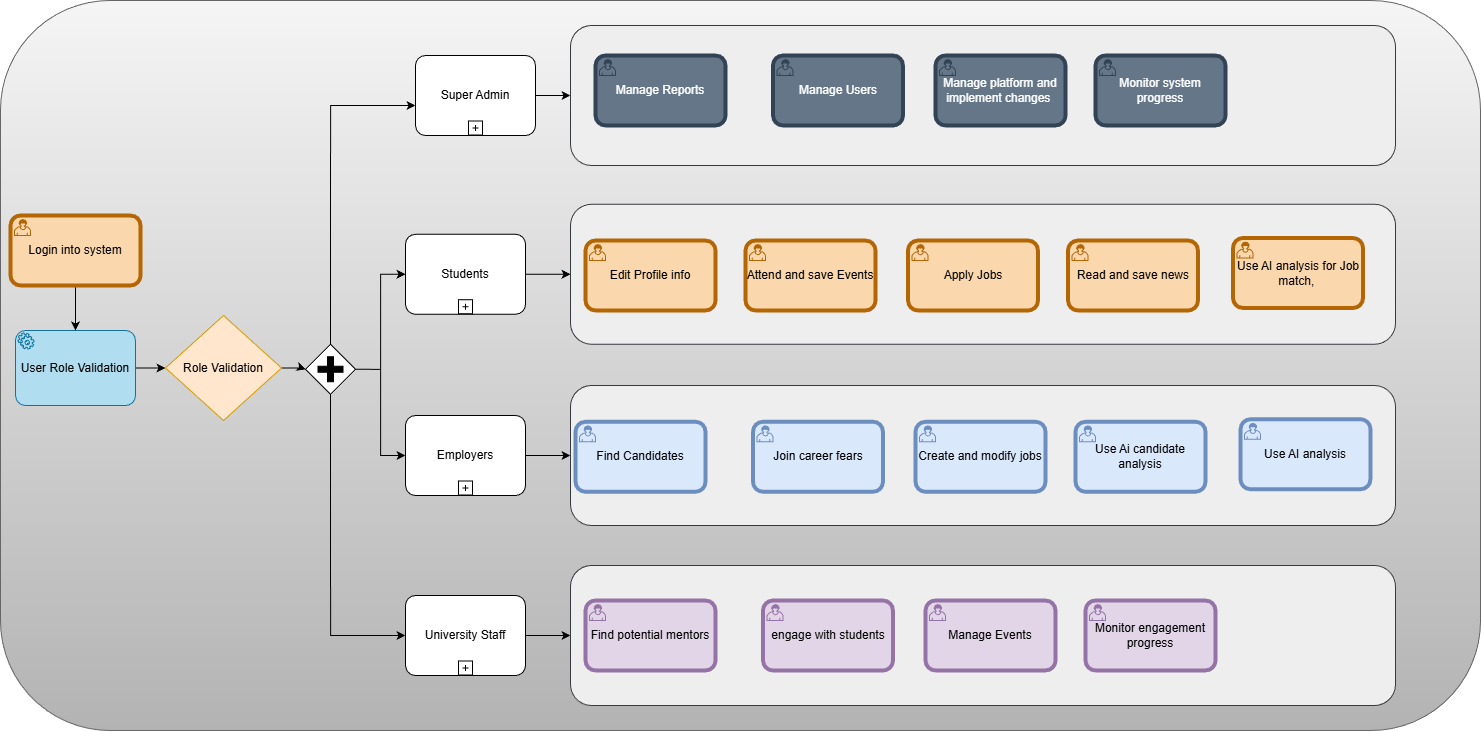

The diagram above was exported from draw.io. Its source (the exported page's mxGraphModel, read from the mxfile embedded in the PNG):
<mxGraphModel dx="2775" dy="1015" grid="1" gridSize="10" guides="1" tooltips="1" connect="1" arrows="1" fold="1" page="1" pageScale="1" pageWidth="850" pageHeight="1100" math="0" shadow="0">
  <root>
    <mxCell id="0" />
    <mxCell id="1" parent="0" />
    <mxCell id="2" parent="1" style="rounded=1;whiteSpace=wrap;html=1;fillColor=#f5f5f5;strokeColor=#666666;gradientColor=#b3b3b3;" value="" vertex="1">
      <mxGeometry height="730" width="1480" x="10" y="40" as="geometry" />
    </mxCell>
    <mxCell id="3" edge="1" parent="1" source="4" style="edgeStyle=orthogonalEdgeStyle;rounded=0;orthogonalLoop=1;jettySize=auto;html=1;exitX=1;exitY=0.5;exitDx=0;exitDy=0;" target="12">
      <mxGeometry relative="1" as="geometry" />
    </mxCell>
    <mxCell id="4" parent="1" style="rhombus;whiteSpace=wrap;html=1;fillColor=#ffe6cc;strokeColor=#d79b00;" value="Role Validation" vertex="1">
      <mxGeometry height="105" width="116" x="175" y="355" as="geometry" />
    </mxCell>
    <mxCell id="5" edge="1" parent="1" source="6" style="edgeStyle=orthogonalEdgeStyle;rounded=0;orthogonalLoop=1;jettySize=auto;html=1;exitX=0.5;exitY=1;exitDx=0;exitDy=0;exitPerimeter=0;" target="8">
      <mxGeometry relative="1" as="geometry" />
    </mxCell>
    <mxCell id="6" parent="1" style="points=[[0.25,0,0],[0.5,0,0],[0.75,0,0],[1,0.25,0],[1,0.5,0],[1,0.75,0],[0.75,1,0],[0.5,1,0],[0.25,1,0],[0,0.75,0],[0,0.5,0],[0,0.25,0]];shape=mxgraph.bpmn.task2;whiteSpace=wrap;rectStyle=rounded;size=10;html=1;container=1;expand=0;collapsible=0;bpmnShapeType=call;taskMarker=user;fillColor=#fad7ac;strokeColor=#b46504;" value="Login into system" vertex="1">
      <mxGeometry height="70" width="130" x="20" y="255" as="geometry" />
    </mxCell>
    <mxCell id="7" edge="1" parent="1" source="8" style="edgeStyle=orthogonalEdgeStyle;rounded=0;orthogonalLoop=1;jettySize=auto;html=1;exitX=1;exitY=0.5;exitDx=0;exitDy=0;exitPerimeter=0;entryX=0;entryY=0.5;entryDx=0;entryDy=0;" target="4">
      <mxGeometry relative="1" as="geometry" />
    </mxCell>
    <mxCell id="8" parent="1" style="points=[[0.25,0,0],[0.5,0,0],[0.75,0,0],[1,0.25,0],[1,0.5,0],[1,0.75,0],[0.75,1,0],[0.5,1,0],[0.25,1,0],[0,0.75,0],[0,0.5,0],[0,0.25,0]];shape=mxgraph.bpmn.task2;whiteSpace=wrap;rectStyle=rounded;size=10;html=1;container=1;expand=0;collapsible=0;taskMarker=service;fillColor=#b1ddf0;strokeColor=#10739e;" value="User Role Validation" vertex="1">
      <mxGeometry height="75" width="120" x="25" y="370" as="geometry" />
    </mxCell>
    <mxCell id="9" edge="1" parent="1" source="10" style="edgeStyle=orthogonalEdgeStyle;rounded=0;orthogonalLoop=1;jettySize=auto;html=1;exitX=1;exitY=0.5;exitDx=0;exitDy=0;exitPerimeter=0;entryX=0;entryY=0.5;entryDx=0;entryDy=0;" target="39">
      <mxGeometry relative="1" as="geometry" />
    </mxCell>
    <mxCell id="10" parent="1" style="points=[[0.25,0,0],[0.5,0,0],[0.75,0,0],[1,0.25,0],[1,0.5,0],[1,0.75,0],[0.75,1,0],[0.5,1,0],[0.25,1,0],[0,0.75,0],[0,0.5,0],[0,0.25,0]];shape=mxgraph.bpmn.task2;whiteSpace=wrap;rectStyle=rounded;size=10;html=1;container=1;expand=0;collapsible=0;taskMarker=abstract;isLoopSub=1;" value="Super Admin" vertex="1">
      <mxGeometry height="80" width="120" x="425" y="95" as="geometry" />
    </mxCell>
    <mxCell id="11" edge="1" parent="1" source="12" style="edgeStyle=orthogonalEdgeStyle;rounded=0;orthogonalLoop=1;jettySize=auto;html=1;exitX=1;exitY=0.5;exitDx=0;exitDy=0;exitPerimeter=0;entryX=0;entryY=0.5;entryDx=0;entryDy=0;entryPerimeter=0;" target="16">
      <mxGeometry relative="1" as="geometry" />
    </mxCell>
    <mxCell id="12" parent="1" style="points=[[0.25,0.25,0],[0.5,0,0],[0.75,0.25,0],[1,0.5,0],[0.75,0.75,0],[0.5,1,0],[0.25,0.75,0],[0,0.5,0]];shape=mxgraph.bpmn.gateway2;html=1;verticalLabelPosition=bottom;labelBackgroundColor=#ffffff;verticalAlign=top;align=center;perimeter=rhombusPerimeter;outlineConnect=0;outline=none;symbol=none;gwType=parallel;" value="" vertex="1">
      <mxGeometry height="50" width="50" x="315" y="383.75" as="geometry" />
    </mxCell>
    <mxCell id="13" edge="1" parent="1" source="14" style="edgeStyle=orthogonalEdgeStyle;rounded=0;orthogonalLoop=1;jettySize=auto;html=1;exitX=1;exitY=0.5;exitDx=0;exitDy=0;exitPerimeter=0;entryX=0;entryY=0.5;entryDx=0;entryDy=0;" target="22">
      <mxGeometry relative="1" as="geometry" />
    </mxCell>
    <mxCell id="14" parent="1" style="points=[[0.25,0,0],[0.5,0,0],[0.75,0,0],[1,0.25,0],[1,0.5,0],[1,0.75,0],[0.75,1,0],[0.5,1,0],[0.25,1,0],[0,0.75,0],[0,0.5,0],[0,0.25,0]];shape=mxgraph.bpmn.task2;whiteSpace=wrap;rectStyle=rounded;size=10;html=1;container=1;expand=0;collapsible=0;taskMarker=abstract;isLoopSub=1;" value="Students" vertex="1">
      <mxGeometry height="80" width="120" x="415" y="273.75" as="geometry" />
    </mxCell>
    <mxCell id="15" edge="1" parent="1" source="16" style="edgeStyle=orthogonalEdgeStyle;rounded=0;orthogonalLoop=1;jettySize=auto;html=1;exitX=1;exitY=0.5;exitDx=0;exitDy=0;exitPerimeter=0;entryX=0;entryY=0.5;entryDx=0;entryDy=0;" target="28">
      <mxGeometry relative="1" as="geometry" />
    </mxCell>
    <mxCell id="16" parent="1" style="points=[[0.25,0,0],[0.5,0,0],[0.75,0,0],[1,0.25,0],[1,0.5,0],[1,0.75,0],[0.75,1,0],[0.5,1,0],[0.25,1,0],[0,0.75,0],[0,0.5,0],[0,0.25,0]];shape=mxgraph.bpmn.task2;whiteSpace=wrap;rectStyle=rounded;size=10;html=1;container=1;expand=0;collapsible=0;taskMarker=abstract;isLoopSub=1;" value="Employers" vertex="1">
      <mxGeometry height="80" width="120" x="415" y="455" as="geometry" />
    </mxCell>
    <mxCell id="17" edge="1" parent="1" source="18" style="edgeStyle=orthogonalEdgeStyle;rounded=0;orthogonalLoop=1;jettySize=auto;html=1;exitX=1;exitY=0.5;exitDx=0;exitDy=0;exitPerimeter=0;entryX=0;entryY=0.5;entryDx=0;entryDy=0;" target="34">
      <mxGeometry relative="1" as="geometry" />
    </mxCell>
    <mxCell id="18" parent="1" style="points=[[0.25,0,0],[0.5,0,0],[0.75,0,0],[1,0.25,0],[1,0.5,0],[1,0.75,0],[0.75,1,0],[0.5,1,0],[0.25,1,0],[0,0.75,0],[0,0.5,0],[0,0.25,0]];shape=mxgraph.bpmn.task2;whiteSpace=wrap;rectStyle=rounded;size=10;html=1;container=1;expand=0;collapsible=0;taskMarker=abstract;isLoopSub=1;" value="University Staff" vertex="1">
      <mxGeometry height="80" width="120" x="415" y="635" as="geometry" />
    </mxCell>
    <mxCell id="19" edge="1" parent="1" source="12" style="edgeStyle=orthogonalEdgeStyle;rounded=0;orthogonalLoop=1;jettySize=auto;html=1;exitX=1;exitY=0.5;exitDx=0;exitDy=0;exitPerimeter=0;entryX=0;entryY=0.5;entryDx=0;entryDy=0;entryPerimeter=0;" target="14">
      <mxGeometry relative="1" as="geometry" />
    </mxCell>
    <mxCell id="20" edge="1" parent="1" source="12" style="edgeStyle=orthogonalEdgeStyle;rounded=0;orthogonalLoop=1;jettySize=auto;html=1;exitX=0.5;exitY=0;exitDx=0;exitDy=0;exitPerimeter=0;entryX=0;entryY=0.625;entryDx=0;entryDy=0;entryPerimeter=0;" target="10">
      <mxGeometry relative="1" as="geometry" />
    </mxCell>
    <mxCell id="21" edge="1" parent="1" source="12" style="edgeStyle=orthogonalEdgeStyle;rounded=0;orthogonalLoop=1;jettySize=auto;html=1;exitX=0.5;exitY=1;exitDx=0;exitDy=0;exitPerimeter=0;entryX=0;entryY=0.5;entryDx=0;entryDy=0;entryPerimeter=0;" target="18">
      <mxGeometry relative="1" as="geometry" />
    </mxCell>
    <mxCell id="22" parent="1" style="rounded=1;whiteSpace=wrap;html=1;fillColor=#eeeeee;strokeColor=#36393d;" value="" vertex="1">
      <mxGeometry height="140" width="825" x="580" y="243.75" as="geometry" />
    </mxCell>
    <mxCell id="23" parent="1" style="points=[[0.25,0,0],[0.5,0,0],[0.75,0,0],[1,0.25,0],[1,0.5,0],[1,0.75,0],[0.75,1,0],[0.5,1,0],[0.25,1,0],[0,0.75,0],[0,0.5,0],[0,0.25,0]];shape=mxgraph.bpmn.task2;whiteSpace=wrap;rectStyle=rounded;size=10;html=1;container=1;expand=0;collapsible=0;bpmnShapeType=call;taskMarker=user;fillColor=#fad7ac;strokeColor=#b46504;" value="Edit Profile info" vertex="1">
      <mxGeometry height="70" width="130" x="595" y="280" as="geometry" />
    </mxCell>
    <mxCell id="24" parent="1" style="points=[[0.25,0,0],[0.5,0,0],[0.75,0,0],[1,0.25,0],[1,0.5,0],[1,0.75,0],[0.75,1,0],[0.5,1,0],[0.25,1,0],[0,0.75,0],[0,0.5,0],[0,0.25,0]];shape=mxgraph.bpmn.task2;whiteSpace=wrap;rectStyle=rounded;size=10;html=1;container=1;expand=0;collapsible=0;bpmnShapeType=call;taskMarker=user;fillColor=#fad7ac;strokeColor=#b46504;" value="Attend and save Events" vertex="1">
      <mxGeometry height="70" width="130" x="755" y="280" as="geometry" />
    </mxCell>
    <mxCell id="25" parent="1" style="points=[[0.25,0,0],[0.5,0,0],[0.75,0,0],[1,0.25,0],[1,0.5,0],[1,0.75,0],[0.75,1,0],[0.5,1,0],[0.25,1,0],[0,0.75,0],[0,0.5,0],[0,0.25,0]];shape=mxgraph.bpmn.task2;whiteSpace=wrap;rectStyle=rounded;size=10;html=1;container=1;expand=0;collapsible=0;bpmnShapeType=call;taskMarker=user;fillColor=#fad7ac;strokeColor=#b46504;" value="Apply Jobs" vertex="1">
      <mxGeometry height="70" width="130" x="917.5" y="280" as="geometry" />
    </mxCell>
    <mxCell id="26" parent="1" style="points=[[0.25,0,0],[0.5,0,0],[0.75,0,0],[1,0.25,0],[1,0.5,0],[1,0.75,0],[0.75,1,0],[0.5,1,0],[0.25,1,0],[0,0.75,0],[0,0.5,0],[0,0.25,0]];shape=mxgraph.bpmn.task2;whiteSpace=wrap;rectStyle=rounded;size=10;html=1;container=1;expand=0;collapsible=0;bpmnShapeType=call;taskMarker=user;fillColor=#fad7ac;strokeColor=#b46504;" value="Read and save news" vertex="1">
      <mxGeometry height="70" width="130" x="1077.5" y="280" as="geometry" />
    </mxCell>
    <mxCell id="27" parent="1" style="points=[[0.25,0,0],[0.5,0,0],[0.75,0,0],[1,0.25,0],[1,0.5,0],[1,0.75,0],[0.75,1,0],[0.5,1,0],[0.25,1,0],[0,0.75,0],[0,0.5,0],[0,0.25,0]];shape=mxgraph.bpmn.task2;whiteSpace=wrap;rectStyle=rounded;size=10;html=1;container=1;expand=0;collapsible=0;bpmnShapeType=call;taskMarker=user;fillColor=#fad7ac;strokeColor=#b46504;" value="Use AI analysis for Job match,&amp;nbsp;" vertex="1">
      <mxGeometry height="70" width="130" x="1242.5" y="277.5" as="geometry" />
    </mxCell>
    <mxCell id="28" parent="1" style="rounded=1;whiteSpace=wrap;html=1;fillColor=#eeeeee;strokeColor=#36393d;" value="" vertex="1">
      <mxGeometry height="140" width="825" x="580" y="425" as="geometry" />
    </mxCell>
    <mxCell id="29" parent="1" style="points=[[0.25,0,0],[0.5,0,0],[0.75,0,0],[1,0.25,0],[1,0.5,0],[1,0.75,0],[0.75,1,0],[0.5,1,0],[0.25,1,0],[0,0.75,0],[0,0.5,0],[0,0.25,0]];shape=mxgraph.bpmn.task2;whiteSpace=wrap;rectStyle=rounded;size=10;html=1;container=1;expand=0;collapsible=0;bpmnShapeType=call;taskMarker=user;fillColor=#dae8fc;strokeColor=#6c8ebf;" value="Find Candidates" vertex="1">
      <mxGeometry height="70" width="130" x="585" y="461.25" as="geometry" />
    </mxCell>
    <mxCell id="30" parent="1" style="points=[[0.25,0,0],[0.5,0,0],[0.75,0,0],[1,0.25,0],[1,0.5,0],[1,0.75,0],[0.75,1,0],[0.5,1,0],[0.25,1,0],[0,0.75,0],[0,0.5,0],[0,0.25,0]];shape=mxgraph.bpmn.task2;whiteSpace=wrap;rectStyle=rounded;size=10;html=1;container=1;expand=0;collapsible=0;bpmnShapeType=call;taskMarker=user;fillColor=#dae8fc;strokeColor=#6c8ebf;" value="Join career fears" vertex="1">
      <mxGeometry height="70" width="130" x="762.5" y="461.25" as="geometry" />
    </mxCell>
    <mxCell id="31" parent="1" style="points=[[0.25,0,0],[0.5,0,0],[0.75,0,0],[1,0.25,0],[1,0.5,0],[1,0.75,0],[0.75,1,0],[0.5,1,0],[0.25,1,0],[0,0.75,0],[0,0.5,0],[0,0.25,0]];shape=mxgraph.bpmn.task2;whiteSpace=wrap;rectStyle=rounded;size=10;html=1;container=1;expand=0;collapsible=0;bpmnShapeType=call;taskMarker=user;fillColor=#dae8fc;strokeColor=#6c8ebf;" value="Create and modify jobs" vertex="1">
      <mxGeometry height="70" width="130" x="925" y="461.25" as="geometry" />
    </mxCell>
    <mxCell id="32" parent="1" style="points=[[0.25,0,0],[0.5,0,0],[0.75,0,0],[1,0.25,0],[1,0.5,0],[1,0.75,0],[0.75,1,0],[0.5,1,0],[0.25,1,0],[0,0.75,0],[0,0.5,0],[0,0.25,0]];shape=mxgraph.bpmn.task2;whiteSpace=wrap;rectStyle=rounded;size=10;html=1;container=1;expand=0;collapsible=0;bpmnShapeType=call;taskMarker=user;fillColor=#dae8fc;strokeColor=#6c8ebf;" value="Use Ai candidate analysis" vertex="1">
      <mxGeometry height="70" width="130" x="1085" y="461.25" as="geometry" />
    </mxCell>
    <mxCell id="33" parent="1" style="points=[[0.25,0,0],[0.5,0,0],[0.75,0,0],[1,0.25,0],[1,0.5,0],[1,0.75,0],[0.75,1,0],[0.5,1,0],[0.25,1,0],[0,0.75,0],[0,0.5,0],[0,0.25,0]];shape=mxgraph.bpmn.task2;whiteSpace=wrap;rectStyle=rounded;size=10;html=1;container=1;expand=0;collapsible=0;bpmnShapeType=call;taskMarker=user;fillColor=#dae8fc;strokeColor=#6c8ebf;" value="Use AI analysis" vertex="1">
      <mxGeometry height="70" width="130" x="1250" y="458.75" as="geometry" />
    </mxCell>
    <mxCell id="34" parent="1" style="rounded=1;whiteSpace=wrap;html=1;fillColor=#eeeeee;strokeColor=#36393d;" value="" vertex="1">
      <mxGeometry height="140" width="825" x="580" y="605" as="geometry" />
    </mxCell>
    <mxCell id="35" parent="1" style="points=[[0.25,0,0],[0.5,0,0],[0.75,0,0],[1,0.25,0],[1,0.5,0],[1,0.75,0],[0.75,1,0],[0.5,1,0],[0.25,1,0],[0,0.75,0],[0,0.5,0],[0,0.25,0]];shape=mxgraph.bpmn.task2;whiteSpace=wrap;rectStyle=rounded;size=10;html=1;container=1;expand=0;collapsible=0;bpmnShapeType=call;taskMarker=user;fillColor=#e1d5e7;strokeColor=#9673a6;" value="Find potential mentors" vertex="1">
      <mxGeometry height="70" width="130" x="595" y="640" as="geometry" />
    </mxCell>
    <mxCell id="36" parent="1" style="points=[[0.25,0,0],[0.5,0,0],[0.75,0,0],[1,0.25,0],[1,0.5,0],[1,0.75,0],[0.75,1,0],[0.5,1,0],[0.25,1,0],[0,0.75,0],[0,0.5,0],[0,0.25,0]];shape=mxgraph.bpmn.task2;whiteSpace=wrap;rectStyle=rounded;size=10;html=1;container=1;expand=0;collapsible=0;bpmnShapeType=call;taskMarker=user;fillColor=#e1d5e7;strokeColor=#9673a6;" value="engage with students" vertex="1">
      <mxGeometry height="70" width="130" x="772.5" y="640" as="geometry" />
    </mxCell>
    <mxCell id="37" parent="1" style="points=[[0.25,0,0],[0.5,0,0],[0.75,0,0],[1,0.25,0],[1,0.5,0],[1,0.75,0],[0.75,1,0],[0.5,1,0],[0.25,1,0],[0,0.75,0],[0,0.5,0],[0,0.25,0]];shape=mxgraph.bpmn.task2;whiteSpace=wrap;rectStyle=rounded;size=10;html=1;container=1;expand=0;collapsible=0;bpmnShapeType=call;taskMarker=user;fillColor=#e1d5e7;strokeColor=#9673a6;" value="Manage Events" vertex="1">
      <mxGeometry height="70" width="130" x="935" y="640" as="geometry" />
    </mxCell>
    <mxCell id="38" parent="1" style="points=[[0.25,0,0],[0.5,0,0],[0.75,0,0],[1,0.25,0],[1,0.5,0],[1,0.75,0],[0.75,1,0],[0.5,1,0],[0.25,1,0],[0,0.75,0],[0,0.5,0],[0,0.25,0]];shape=mxgraph.bpmn.task2;whiteSpace=wrap;rectStyle=rounded;size=10;html=1;container=1;expand=0;collapsible=0;bpmnShapeType=call;taskMarker=user;fillColor=#e1d5e7;strokeColor=#9673a6;" value="Monitor engagement progress" vertex="1">
      <mxGeometry height="70" width="130" x="1095" y="640" as="geometry" />
    </mxCell>
    <mxCell id="39" parent="1" style="rounded=1;whiteSpace=wrap;html=1;fillColor=#eeeeee;strokeColor=#36393d;" value="" vertex="1">
      <mxGeometry height="140" width="825" x="580" y="65" as="geometry" />
    </mxCell>
    <mxCell id="40" parent="1" style="points=[[0.25,0,0],[0.5,0,0],[0.75,0,0],[1,0.25,0],[1,0.5,0],[1,0.75,0],[0.75,1,0],[0.5,1,0],[0.25,1,0],[0,0.75,0],[0,0.5,0],[0,0.25,0]];shape=mxgraph.bpmn.task2;whiteSpace=wrap;rectStyle=rounded;size=10;html=1;container=1;expand=0;collapsible=0;bpmnShapeType=call;taskMarker=user;fillColor=#647687;strokeColor=#314354;fontColor=#ffffff;" value="Manage Reports" vertex="1">
      <mxGeometry height="70" width="130" x="605" y="95" as="geometry" />
    </mxCell>
    <mxCell id="41" parent="1" style="points=[[0.25,0,0],[0.5,0,0],[0.75,0,0],[1,0.25,0],[1,0.5,0],[1,0.75,0],[0.75,1,0],[0.5,1,0],[0.25,1,0],[0,0.75,0],[0,0.5,0],[0,0.25,0]];shape=mxgraph.bpmn.task2;whiteSpace=wrap;rectStyle=rounded;size=10;html=1;container=1;expand=0;collapsible=0;bpmnShapeType=call;taskMarker=user;fillColor=#647687;strokeColor=#314354;fontColor=#ffffff;" value="Manage Users" vertex="1">
      <mxGeometry height="70" width="130" x="782.5" y="95" as="geometry" />
    </mxCell>
    <mxCell id="42" parent="1" style="points=[[0.25,0,0],[0.5,0,0],[0.75,0,0],[1,0.25,0],[1,0.5,0],[1,0.75,0],[0.75,1,0],[0.5,1,0],[0.25,1,0],[0,0.75,0],[0,0.5,0],[0,0.25,0]];shape=mxgraph.bpmn.task2;whiteSpace=wrap;rectStyle=rounded;size=10;html=1;container=1;expand=0;collapsible=0;bpmnShapeType=call;taskMarker=user;fillColor=#647687;strokeColor=#314354;fontColor=#ffffff;" value="Manage platform and implement changes&amp;nbsp;" vertex="1">
      <mxGeometry height="70" width="130" x="945" y="95" as="geometry" />
    </mxCell>
    <mxCell id="43" parent="1" style="points=[[0.25,0,0],[0.5,0,0],[0.75,0,0],[1,0.25,0],[1,0.5,0],[1,0.75,0],[0.75,1,0],[0.5,1,0],[0.25,1,0],[0,0.75,0],[0,0.5,0],[0,0.25,0]];shape=mxgraph.bpmn.task2;whiteSpace=wrap;rectStyle=rounded;size=10;html=1;container=1;expand=0;collapsible=0;bpmnShapeType=call;taskMarker=user;fillColor=#647687;strokeColor=#314354;fontColor=#ffffff;" value="Monitor system progress" vertex="1">
      <mxGeometry height="70" width="130" x="1105" y="95" as="geometry" />
    </mxCell>
  </root>
</mxGraphModel>